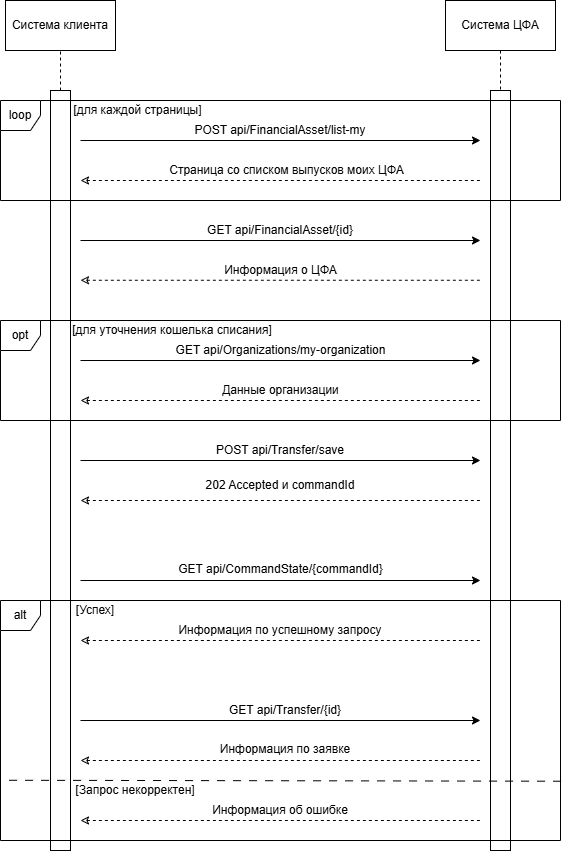

The diagram above was exported from draw.io. Its source (the exported page's mxGraphModel, read from the mxfile embedded in the PNG):
<mxGraphModel dx="727" dy="849" grid="0" gridSize="10" guides="1" tooltips="1" connect="1" arrows="1" fold="1" page="1" pageScale="1" pageWidth="827" pageHeight="1169" math="0" shadow="0">
  <root>
    <mxCell id="0" />
    <mxCell id="1" parent="0" />
    <mxCell id="-LVA8JLf8BFgf8hFJ6te-3" style="edgeStyle=orthogonalEdgeStyle;rounded=0;orthogonalLoop=1;jettySize=auto;html=1;exitX=0.5;exitY=1;exitDx=0;exitDy=0;endArrow=none;startFill=0;dashed=1;" parent="1" source="-LVA8JLf8BFgf8hFJ6te-4" target="-LVA8JLf8BFgf8hFJ6te-6" edge="1">
      <mxGeometry relative="1" as="geometry" />
    </mxCell>
    <mxCell id="-LVA8JLf8BFgf8hFJ6te-4" value="Система ЦФА" style="rounded=0;whiteSpace=wrap;html=1;" parent="1" vertex="1">
      <mxGeometry x="1285" y="10" width="110" height="50" as="geometry" />
    </mxCell>
    <mxCell id="-LVA8JLf8BFgf8hFJ6te-5" value="" style="rounded=0;whiteSpace=wrap;html=1;" parent="1" vertex="1">
      <mxGeometry x="890" y="100" width="20" height="760" as="geometry" />
    </mxCell>
    <mxCell id="-LVA8JLf8BFgf8hFJ6te-6" value="" style="rounded=0;whiteSpace=wrap;html=1;" parent="1" vertex="1">
      <mxGeometry x="1330" y="100" width="20" height="760" as="geometry" />
    </mxCell>
    <mxCell id="-LVA8JLf8BFgf8hFJ6te-7" value="" style="endArrow=none;html=1;rounded=0;exitX=0.5;exitY=0;exitDx=0;exitDy=0;dashed=1;" parent="1" source="-LVA8JLf8BFgf8hFJ6te-5" edge="1">
      <mxGeometry width="50" height="50" relative="1" as="geometry">
        <mxPoint x="1040" y="160" as="sourcePoint" />
        <mxPoint x="900" y="60" as="targetPoint" />
      </mxGeometry>
    </mxCell>
    <mxCell id="-LVA8JLf8BFgf8hFJ6te-8" value="loop" style="shape=umlFrame;whiteSpace=wrap;html=1;pointerEvents=0;recursiveResize=0;container=1;collapsible=0;width=40;height=30;" parent="1" vertex="1">
      <mxGeometry x="840" y="110" width="560" height="100" as="geometry" />
    </mxCell>
    <mxCell id="-LVA8JLf8BFgf8hFJ6te-9" value="[для каждой страницы]" style="text;html=1;align=center;verticalAlign=middle;whiteSpace=wrap;rounded=0;" parent="-LVA8JLf8BFgf8hFJ6te-8" vertex="1">
      <mxGeometry x="63.5" width="146.5" height="20" as="geometry" />
    </mxCell>
    <mxCell id="-LVA8JLf8BFgf8hFJ6te-10" value="" style="endArrow=classic;html=1;rounded=0;" parent="-LVA8JLf8BFgf8hFJ6te-8" edge="1">
      <mxGeometry width="50" height="50" relative="1" as="geometry">
        <mxPoint x="80" y="40" as="sourcePoint" />
        <mxPoint x="480" y="40" as="targetPoint" />
      </mxGeometry>
    </mxCell>
    <mxCell id="-LVA8JLf8BFgf8hFJ6te-11" value="POST api/FinancialAsset/list-my" style="text;html=1;align=center;verticalAlign=middle;whiteSpace=wrap;rounded=0;" parent="-LVA8JLf8BFgf8hFJ6te-8" vertex="1">
      <mxGeometry x="190" y="20" width="180" height="20" as="geometry" />
    </mxCell>
    <mxCell id="-LVA8JLf8BFgf8hFJ6te-12" value="Страница со списком выпусков моих ЦФА" style="text;html=1;align=center;verticalAlign=middle;whiteSpace=wrap;rounded=0;" parent="-LVA8JLf8BFgf8hFJ6te-8" vertex="1">
      <mxGeometry x="163.25" y="60" width="246.75" height="20" as="geometry" />
    </mxCell>
    <mxCell id="-LVA8JLf8BFgf8hFJ6te-13" value="" style="endArrow=none;html=1;rounded=0;startArrow=classic;startFill=0;dashed=1;" parent="-LVA8JLf8BFgf8hFJ6te-8" edge="1">
      <mxGeometry width="50" height="50" relative="1" as="geometry">
        <mxPoint x="80" y="80" as="sourcePoint" />
        <mxPoint x="480" y="80" as="targetPoint" />
      </mxGeometry>
    </mxCell>
    <mxCell id="-LVA8JLf8BFgf8hFJ6te-14" value="" style="endArrow=classic;html=1;rounded=0;" parent="1" edge="1">
      <mxGeometry width="50" height="50" relative="1" as="geometry">
        <mxPoint x="920" y="250" as="sourcePoint" />
        <mxPoint x="1320" y="250" as="targetPoint" />
      </mxGeometry>
    </mxCell>
    <mxCell id="-LVA8JLf8BFgf8hFJ6te-15" value="GET api/FinancialAsset/{id}" style="text;html=1;align=center;verticalAlign=middle;whiteSpace=wrap;rounded=0;" parent="1" vertex="1">
      <mxGeometry x="1035" y="230" width="170" height="20" as="geometry" />
    </mxCell>
    <mxCell id="-LVA8JLf8BFgf8hFJ6te-16" value="" style="endArrow=none;html=1;rounded=0;startArrow=classic;startFill=0;dashed=1;" parent="1" edge="1">
      <mxGeometry width="50" height="50" relative="1" as="geometry">
        <mxPoint x="920" y="289.76" as="sourcePoint" />
        <mxPoint x="1320" y="289.76" as="targetPoint" />
      </mxGeometry>
    </mxCell>
    <mxCell id="-LVA8JLf8BFgf8hFJ6te-17" value="Информация о ЦФА" style="text;html=1;align=center;verticalAlign=middle;whiteSpace=wrap;rounded=0;" parent="1" vertex="1">
      <mxGeometry x="1056.5" y="270" width="127" height="20" as="geometry" />
    </mxCell>
    <mxCell id="-LVA8JLf8BFgf8hFJ6te-18" value="POST api/Transfer/save" style="text;html=1;align=center;verticalAlign=middle;whiteSpace=wrap;rounded=0;" parent="1" vertex="1">
      <mxGeometry x="1035" y="450" width="170" height="20" as="geometry" />
    </mxCell>
    <mxCell id="-LVA8JLf8BFgf8hFJ6te-19" value="" style="endArrow=classic;html=1;rounded=0;" parent="1" edge="1">
      <mxGeometry width="50" height="50" relative="1" as="geometry">
        <mxPoint x="920" y="470" as="sourcePoint" />
        <mxPoint x="1320" y="470" as="targetPoint" />
      </mxGeometry>
    </mxCell>
    <mxCell id="-LVA8JLf8BFgf8hFJ6te-20" value="alt" style="shape=umlFrame;whiteSpace=wrap;html=1;pointerEvents=0;recursiveResize=0;container=1;collapsible=0;width=40;height=30;" parent="1" vertex="1">
      <mxGeometry x="840" y="610" width="560" height="240" as="geometry" />
    </mxCell>
    <mxCell id="-LVA8JLf8BFgf8hFJ6te-21" value="[Успех]" style="text;html=1;align=center;verticalAlign=middle;whiteSpace=wrap;rounded=0;" parent="-LVA8JLf8BFgf8hFJ6te-20" vertex="1">
      <mxGeometry x="70" width="50" height="20" as="geometry" />
    </mxCell>
    <mxCell id="-LVA8JLf8BFgf8hFJ6te-22" value="" style="endArrow=none;html=1;rounded=0;startArrow=classic;startFill=0;dashed=1;" parent="-LVA8JLf8BFgf8hFJ6te-20" edge="1">
      <mxGeometry width="50" height="50" relative="1" as="geometry">
        <mxPoint x="80" y="40" as="sourcePoint" />
        <mxPoint x="480" y="40" as="targetPoint" />
      </mxGeometry>
    </mxCell>
    <mxCell id="-LVA8JLf8BFgf8hFJ6te-23" value="[Запрос некорректен]" style="text;html=1;align=center;verticalAlign=middle;whiteSpace=wrap;rounded=0;" parent="-LVA8JLf8BFgf8hFJ6te-20" vertex="1">
      <mxGeometry x="70" y="180" width="130" height="20" as="geometry" />
    </mxCell>
    <mxCell id="-LVA8JLf8BFgf8hFJ6te-24" value="" style="endArrow=none;html=1;rounded=0;startArrow=classic;startFill=0;dashed=1;" parent="-LVA8JLf8BFgf8hFJ6te-20" edge="1">
      <mxGeometry width="50" height="50" relative="1" as="geometry">
        <mxPoint x="80" y="220" as="sourcePoint" />
        <mxPoint x="480" y="220" as="targetPoint" />
      </mxGeometry>
    </mxCell>
    <mxCell id="-LVA8JLf8BFgf8hFJ6te-25" value="Информация об ошибке" style="text;html=1;align=center;verticalAlign=middle;whiteSpace=wrap;rounded=0;" parent="-LVA8JLf8BFgf8hFJ6te-20" vertex="1">
      <mxGeometry x="185" y="200" width="190" height="20" as="geometry" />
    </mxCell>
    <mxCell id="-LVA8JLf8BFgf8hFJ6te-26" value="" style="endArrow=classic;html=1;rounded=0;" parent="-LVA8JLf8BFgf8hFJ6te-20" edge="1">
      <mxGeometry width="50" height="50" relative="1" as="geometry">
        <mxPoint x="79.99" y="120" as="sourcePoint" />
        <mxPoint x="479.99" y="120" as="targetPoint" />
      </mxGeometry>
    </mxCell>
    <mxCell id="-LVA8JLf8BFgf8hFJ6te-27" value="GET api/Transfer/{id}" style="text;html=1;align=center;verticalAlign=middle;whiteSpace=wrap;rounded=0;" parent="-LVA8JLf8BFgf8hFJ6te-20" vertex="1">
      <mxGeometry x="217.88" y="100" width="134.25" height="20" as="geometry" />
    </mxCell>
    <mxCell id="-LVA8JLf8BFgf8hFJ6te-28" value="" style="endArrow=none;html=1;rounded=0;startArrow=classic;startFill=0;dashed=1;" parent="-LVA8JLf8BFgf8hFJ6te-20" edge="1">
      <mxGeometry width="50" height="50" relative="1" as="geometry">
        <mxPoint x="80" y="160" as="sourcePoint" />
        <mxPoint x="480" y="160" as="targetPoint" />
      </mxGeometry>
    </mxCell>
    <mxCell id="-LVA8JLf8BFgf8hFJ6te-29" value="Информация по заявке" style="text;html=1;align=center;verticalAlign=middle;whiteSpace=wrap;rounded=0;" parent="-LVA8JLf8BFgf8hFJ6te-20" vertex="1">
      <mxGeometry x="200" y="140" width="170" height="17.5" as="geometry" />
    </mxCell>
    <mxCell id="-LVA8JLf8BFgf8hFJ6te-30" value="Информация по успешному запросу" style="text;html=1;align=center;verticalAlign=middle;whiteSpace=wrap;rounded=0;" parent="-LVA8JLf8BFgf8hFJ6te-20" vertex="1">
      <mxGeometry x="170" y="20" width="220" height="20" as="geometry" />
    </mxCell>
    <mxCell id="-LVA8JLf8BFgf8hFJ6te-31" value="" style="endArrow=none;html=1;rounded=0;startArrow=classic;startFill=0;dashed=1;" parent="1" edge="1">
      <mxGeometry width="50" height="50" relative="1" as="geometry">
        <mxPoint x="920" y="410" as="sourcePoint" />
        <mxPoint x="1320" y="410" as="targetPoint" />
      </mxGeometry>
    </mxCell>
    <mxCell id="-LVA8JLf8BFgf8hFJ6te-33" value="opt" style="shape=umlFrame;whiteSpace=wrap;html=1;pointerEvents=0;recursiveResize=0;container=1;collapsible=0;width=40;height=30;" parent="1" vertex="1">
      <mxGeometry x="840" y="330" width="560" height="100" as="geometry" />
    </mxCell>
    <mxCell id="-LVA8JLf8BFgf8hFJ6te-34" value="" style="endArrow=classic;html=1;rounded=0;" parent="-LVA8JLf8BFgf8hFJ6te-33" edge="1">
      <mxGeometry width="50" height="50" relative="1" as="geometry">
        <mxPoint x="80" y="39.99999999999998" as="sourcePoint" />
        <mxPoint x="480" y="39.99999999999998" as="targetPoint" />
      </mxGeometry>
    </mxCell>
    <mxCell id="-LVA8JLf8BFgf8hFJ6te-35" value="GET&amp;nbsp;api/Organizations/my-organization" style="text;html=1;align=center;verticalAlign=middle;whiteSpace=wrap;rounded=0;" parent="-LVA8JLf8BFgf8hFJ6te-33" vertex="1">
      <mxGeometry x="173.5" y="20" width="213" height="20" as="geometry" />
    </mxCell>
    <mxCell id="-LVA8JLf8BFgf8hFJ6te-36" value="Данные организации" style="text;html=1;align=center;verticalAlign=middle;whiteSpace=wrap;rounded=0;" parent="-LVA8JLf8BFgf8hFJ6te-33" vertex="1">
      <mxGeometry x="173.5" y="60" width="213" height="20" as="geometry" />
    </mxCell>
    <mxCell id="-LVA8JLf8BFgf8hFJ6te-46" value="[для уточнения кошелька списания]" style="text;html=1;align=center;verticalAlign=middle;whiteSpace=wrap;rounded=0;" parent="-LVA8JLf8BFgf8hFJ6te-33" vertex="1">
      <mxGeometry x="64" width="216" height="20" as="geometry" />
    </mxCell>
    <mxCell id="-LVA8JLf8BFgf8hFJ6te-38" value="" style="endArrow=none;html=1;rounded=0;startArrow=classic;startFill=0;dashed=1;" parent="1" edge="1">
      <mxGeometry width="50" height="50" relative="1" as="geometry">
        <mxPoint x="920" y="510" as="sourcePoint" />
        <mxPoint x="1320" y="510" as="targetPoint" />
      </mxGeometry>
    </mxCell>
    <mxCell id="-LVA8JLf8BFgf8hFJ6te-39" value="202 Accepted и&amp;nbsp;commandId" style="text;html=1;align=center;verticalAlign=middle;whiteSpace=wrap;rounded=0;" parent="1" vertex="1">
      <mxGeometry x="1040" y="485" width="160" height="20" as="geometry" />
    </mxCell>
    <mxCell id="-LVA8JLf8BFgf8hFJ6te-41" value="" style="endArrow=classic;html=1;rounded=0;" parent="1" edge="1">
      <mxGeometry width="50" height="50" relative="1" as="geometry">
        <mxPoint x="920" y="590" as="sourcePoint" />
        <mxPoint x="1320" y="590" as="targetPoint" />
      </mxGeometry>
    </mxCell>
    <mxCell id="-LVA8JLf8BFgf8hFJ6te-43" value="GET api/CommandState/{commandId}" style="text;html=1;align=center;verticalAlign=middle;whiteSpace=wrap;rounded=0;" parent="1" vertex="1">
      <mxGeometry x="1012.5" y="560" width="215" height="37.25" as="geometry" />
    </mxCell>
    <mxCell id="-LVA8JLf8BFgf8hFJ6te-44" value="" style="endArrow=none;html=1;rounded=0;dashed=1;dashPattern=8 8;exitX=1.001;exitY=0.753;exitDx=0;exitDy=0;exitPerimeter=0;entryX=0.002;entryY=0.749;entryDx=0;entryDy=0;entryPerimeter=0;" parent="1" source="-LVA8JLf8BFgf8hFJ6te-20" target="-LVA8JLf8BFgf8hFJ6te-20" edge="1">
      <mxGeometry width="50" height="50" relative="1" as="geometry">
        <mxPoint x="1399.25" y="780" as="sourcePoint" />
        <mxPoint x="839.25" y="780" as="targetPoint" />
      </mxGeometry>
    </mxCell>
    <mxCell id="-LVA8JLf8BFgf8hFJ6te-45" value="Система клиента" style="rounded=0;whiteSpace=wrap;html=1;" parent="1" vertex="1">
      <mxGeometry x="845" y="10" width="110" height="50" as="geometry" />
    </mxCell>
  </root>
</mxGraphModel>